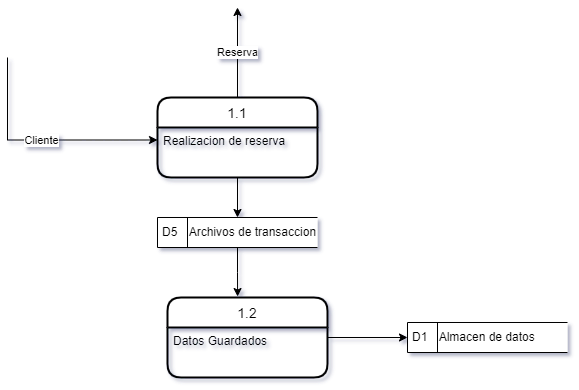

The diagram above was exported from draw.io. Its source (the exported page's mxGraphModel, read from the mxfile embedded in the PNG):
<mxGraphModel dx="1108" dy="593" grid="0" gridSize="10" guides="1" tooltips="1" connect="1" arrows="1" fold="1" page="1" pageScale="1" pageWidth="827" pageHeight="1169" background="#FFFFFF" math="0" shadow="1">
  <root>
    <mxCell id="0" />
    <mxCell id="1" parent="0" />
    <mxCell id="YSbKvsbN45LKvg0NXTZz-2" value="1.1" style="swimlane;childLayout=stackLayout;horizontal=1;startSize=30;horizontalStack=0;rounded=1;fontSize=14;fontStyle=0;strokeWidth=2;resizeParent=0;resizeLast=1;shadow=0;dashed=0;align=center;" parent="1" vertex="1">
      <mxGeometry x="300" y="240" width="160" height="80" as="geometry" />
    </mxCell>
    <mxCell id="YSbKvsbN45LKvg0NXTZz-3" value="Realizacion de reserva" style="align=left;strokeColor=none;fillColor=none;spacingLeft=4;fontSize=12;verticalAlign=top;resizable=0;rotatable=0;part=1;" parent="YSbKvsbN45LKvg0NXTZz-2" vertex="1">
      <mxGeometry y="30" width="160" height="50" as="geometry" />
    </mxCell>
    <mxCell id="YSbKvsbN45LKvg0NXTZz-19" style="edgeStyle=orthogonalEdgeStyle;rounded=0;orthogonalLoop=1;jettySize=auto;html=1;exitX=0.5;exitY=1;exitDx=0;exitDy=0;entryX=0.438;entryY=-0.012;entryDx=0;entryDy=0;entryPerimeter=0;" parent="1" source="YSbKvsbN45LKvg0NXTZz-9" target="YSbKvsbN45LKvg0NXTZz-12" edge="1">
      <mxGeometry relative="1" as="geometry" />
    </mxCell>
    <mxCell id="YSbKvsbN45LKvg0NXTZz-9" value="D5&lt;span style=&quot;white-space: pre;&quot;&gt;&#09;&lt;/span&gt;Archivos de transaccion" style="html=1;dashed=0;whitespace=wrap;shape=mxgraph.dfd.dataStoreID;align=left;spacingLeft=3;points=[[0,0],[0.5,0],[1,0],[0,0.5],[1,0.5],[0,1],[0.5,1],[1,1]];" parent="1" vertex="1">
      <mxGeometry x="300" y="360" width="160" height="30" as="geometry" />
    </mxCell>
    <mxCell id="YSbKvsbN45LKvg0NXTZz-10" style="edgeStyle=orthogonalEdgeStyle;rounded=0;orthogonalLoop=1;jettySize=auto;html=1;exitX=0.5;exitY=1;exitDx=0;exitDy=0;entryX=0.5;entryY=0;entryDx=0;entryDy=0;" parent="1" source="YSbKvsbN45LKvg0NXTZz-3" target="YSbKvsbN45LKvg0NXTZz-9" edge="1">
      <mxGeometry relative="1" as="geometry" />
    </mxCell>
    <mxCell id="YSbKvsbN45LKvg0NXTZz-17" style="edgeStyle=orthogonalEdgeStyle;rounded=0;orthogonalLoop=1;jettySize=auto;html=1;exitX=1;exitY=0.5;exitDx=0;exitDy=0;entryX=0;entryY=0.5;entryDx=0;entryDy=0;" parent="1" source="YSbKvsbN45LKvg0NXTZz-12" target="YSbKvsbN45LKvg0NXTZz-16" edge="1">
      <mxGeometry relative="1" as="geometry" />
    </mxCell>
    <mxCell id="YSbKvsbN45LKvg0NXTZz-12" value="1.2" style="swimlane;childLayout=stackLayout;horizontal=1;startSize=30;horizontalStack=0;rounded=1;fontSize=14;fontStyle=0;strokeWidth=2;resizeParent=0;resizeLast=1;shadow=0;dashed=0;align=center;" parent="1" vertex="1">
      <mxGeometry x="310" y="440" width="160" height="80" as="geometry" />
    </mxCell>
    <mxCell id="YSbKvsbN45LKvg0NXTZz-13" value="Datos Guardados" style="align=left;strokeColor=none;fillColor=none;spacingLeft=4;fontSize=12;verticalAlign=top;resizable=0;rotatable=0;part=1;" parent="YSbKvsbN45LKvg0NXTZz-12" vertex="1">
      <mxGeometry y="30" width="160" height="50" as="geometry" />
    </mxCell>
    <mxCell id="YSbKvsbN45LKvg0NXTZz-16" value="D1&lt;span style=&quot;white-space: pre;&quot;&gt;&#09;&lt;/span&gt;Almacen de datos" style="html=1;dashed=0;whitespace=wrap;shape=mxgraph.dfd.dataStoreID;align=left;spacingLeft=3;points=[[0,0],[0.5,0],[1,0],[0,0.5],[1,0.5],[0,1],[0.5,1],[1,1]];" parent="1" vertex="1">
      <mxGeometry x="550" y="465" width="160" height="30" as="geometry" />
    </mxCell>
    <mxCell id="YSbKvsbN45LKvg0NXTZz-20" value="Reserva" style="edgeStyle=orthogonalEdgeStyle;rounded=0;orthogonalLoop=1;jettySize=auto;html=1;" parent="1" edge="1">
      <mxGeometry relative="1" as="geometry">
        <mxPoint x="380" y="150" as="targetPoint" />
        <mxPoint x="380" y="240" as="sourcePoint" />
      </mxGeometry>
    </mxCell>
    <mxCell id="YSbKvsbN45LKvg0NXTZz-21" value="Cliente" style="edgeStyle=orthogonalEdgeStyle;rounded=0;orthogonalLoop=1;jettySize=auto;html=1;exitX=0;exitY=0.25;exitDx=0;exitDy=0;entryX=0;entryY=0.25;entryDx=0;entryDy=0;" parent="1" target="YSbKvsbN45LKvg0NXTZz-3" edge="1">
      <mxGeometry relative="1" as="geometry">
        <mxPoint x="150" y="200" as="sourcePoint" />
        <Array as="points">
          <mxPoint x="150" y="283" />
        </Array>
      </mxGeometry>
    </mxCell>
  </root>
</mxGraphModel>